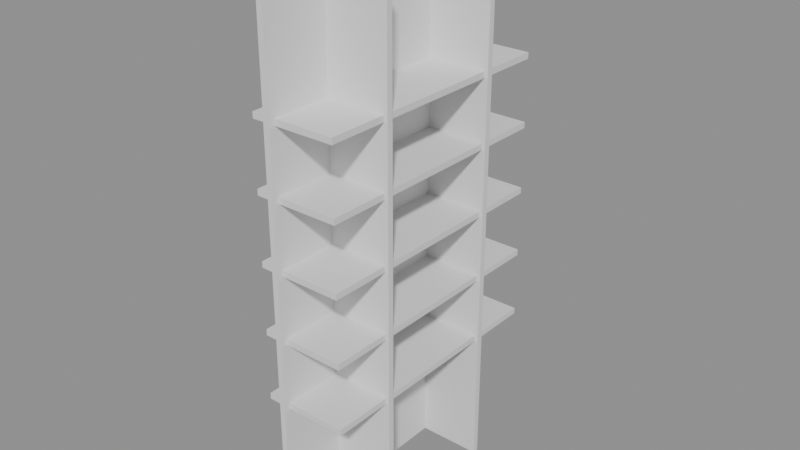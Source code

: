 # Source: p0023.blend  (saved by Blender 4.5.90; exported with 4.5.12 LTS)
import bpy
from mathutils import Matrix  # noqa: F401  (used for matrix-valued properties, if any)

bpy.ops.wm.read_factory_settings(use_empty=True)
scene = bpy.context.scene
scene.name = 'Scene'

# ---- collections
col_asset_p0023 = bpy.data.collections.new('Asset_p0023'); scene.collection.children.link(col_asset_p0023)

# ---- meshes
me_cube_003 = bpy.data.meshes.new('Cube.003')
me_cube_003.from_pydata([(-0.28, -0.86, -0.02), (-0.28, -0.86, 0.02), (-0.28, 0.86, -0.02), (-0.28, 0.86, 0.02), (0.28, -0.86, -0.02), (0.28, -0.86, 0.02), (0.28, 0.86, -0.02), (0.28, 0.86, 0.02)], [], [(0, 1, 3, 2), (2, 3, 7, 6), (6, 7, 5, 4), (4, 5, 1, 0), (2, 6, 4, 0), (7, 3, 1, 5)])
_uv = me_cube_003.uv_layers.new(name='UVMap')
_uv.uv.foreach_set('vector', [0.375, 0.0, 0.625, 0.0, 0.625, 0.25, 0.375, 0.25, 0.375, 0.25, 0.625, 0.25, 0.625, 0.5, 0.375, 0.5, 0.375, 0.5, 0.625, 0.5, 0.625, 0.75, 0.375, 0.75, 0.375, 0.75, 0.625, 0.75, 0.625, 1.0, 0.375, 1.0, 0.125, 0.5, 0.375, 0.5, 0.375, 0.75, 0.125, 0.75, 0.625, 0.5, 0.875, 0.5, 0.875, 0.75, 0.625, 0.75])
me_cube_003.update()
me_cube_004 = bpy.data.meshes.new('Cube.004')
me_cube_004.from_pydata([(-0.28, -0.86, -0.02), (-0.28, -0.86, 0.02), (-0.28, 0.86, -0.02), (-0.28, 0.86, 0.02), (0.28, -0.86, -0.02), (0.28, -0.86, 0.02), (0.28, 0.86, -0.02), (0.28, 0.86, 0.02)], [], [(0, 1, 3, 2), (2, 3, 7, 6), (6, 7, 5, 4), (4, 5, 1, 0), (2, 6, 4, 0), (7, 3, 1, 5)])
_uv = me_cube_004.uv_layers.new(name='UVMap')
_uv.uv.foreach_set('vector', [0.375, 0.0, 0.625, 0.0, 0.625, 0.25, 0.375, 0.25, 0.375, 0.25, 0.625, 0.25, 0.625, 0.5, 0.375, 0.5, 0.375, 0.5, 0.625, 0.5, 0.625, 0.75, 0.375, 0.75, 0.375, 0.75, 0.625, 0.75, 0.625, 1.0, 0.375, 1.0, 0.125, 0.5, 0.375, 0.5, 0.375, 0.75, 0.125, 0.75, 0.625, 0.5, 0.875, 0.5, 0.875, 0.75, 0.625, 0.75])
me_cube_004.update()
me_cube_005 = bpy.data.meshes.new('Cube.005')
me_cube_005.from_pydata([(-0.28, -0.86, -0.02), (-0.28, -0.86, 0.02), (-0.28, 0.86, -0.02), (-0.28, 0.86, 0.02), (0.28, -0.86, -0.02), (0.28, -0.86, 0.02), (0.28, 0.86, -0.02), (0.28, 0.86, 0.02)], [], [(0, 1, 3, 2), (2, 3, 7, 6), (6, 7, 5, 4), (4, 5, 1, 0), (2, 6, 4, 0), (7, 3, 1, 5)])
_uv = me_cube_005.uv_layers.new(name='UVMap')
_uv.uv.foreach_set('vector', [0.375, 0.0, 0.625, 0.0, 0.625, 0.25, 0.375, 0.25, 0.375, 0.25, 0.625, 0.25, 0.625, 0.5, 0.375, 0.5, 0.375, 0.5, 0.625, 0.5, 0.625, 0.75, 0.375, 0.75, 0.375, 0.75, 0.625, 0.75, 0.625, 1.0, 0.375, 1.0, 0.125, 0.5, 0.375, 0.5, 0.375, 0.75, 0.125, 0.75, 0.625, 0.5, 0.875, 0.5, 0.875, 0.75, 0.625, 0.75])
me_cube_005.update()
me_cube_006 = bpy.data.meshes.new('Cube.006')
me_cube_006.from_pydata([(-0.28, -0.86, -0.02), (-0.28, -0.86, 0.02), (-0.28, 0.86, -0.02), (-0.28, 0.86, 0.02), (0.28, -0.86, -0.02), (0.28, -0.86, 0.02), (0.28, 0.86, -0.02), (0.28, 0.86, 0.02)], [], [(0, 1, 3, 2), (2, 3, 7, 6), (6, 7, 5, 4), (4, 5, 1, 0), (2, 6, 4, 0), (7, 3, 1, 5)])
_uv = me_cube_006.uv_layers.new(name='UVMap')
_uv.uv.foreach_set('vector', [0.375, 0.0, 0.625, 0.0, 0.625, 0.25, 0.375, 0.25, 0.375, 0.25, 0.625, 0.25, 0.625, 0.5, 0.375, 0.5, 0.375, 0.5, 0.625, 0.5, 0.625, 0.75, 0.375, 0.75, 0.375, 0.75, 0.625, 0.75, 0.625, 1.0, 0.375, 1.0, 0.125, 0.5, 0.375, 0.5, 0.375, 0.75, 0.125, 0.75, 0.625, 0.5, 0.875, 0.5, 0.875, 0.75, 0.625, 0.75])
me_cube_006.update()
me_cube_007 = bpy.data.meshes.new('Cube.007')
me_cube_007.from_pydata([(-0.28, -0.86, -0.02), (-0.28, -0.86, 0.02), (-0.28, 0.86, -0.02), (-0.28, 0.86, 0.02), (0.28, -0.86, -0.02), (0.28, -0.86, 0.02), (0.28, 0.86, -0.02), (0.28, 0.86, 0.02)], [], [(0, 1, 3, 2), (2, 3, 7, 6), (6, 7, 5, 4), (4, 5, 1, 0), (2, 6, 4, 0), (7, 3, 1, 5)])
_uv = me_cube_007.uv_layers.new(name='UVMap')
_uv.uv.foreach_set('vector', [0.375, 0.0, 0.625, 0.0, 0.625, 0.25, 0.375, 0.25, 0.375, 0.25, 0.625, 0.25, 0.625, 0.5, 0.375, 0.5, 0.375, 0.5, 0.625, 0.5, 0.625, 0.75, 0.375, 0.75, 0.375, 0.75, 0.625, 0.75, 0.625, 1.0, 0.375, 1.0, 0.125, 0.5, 0.375, 0.5, 0.375, 0.75, 0.125, 0.75, 0.625, 0.5, 0.875, 0.5, 0.875, 0.75, 0.625, 0.75])
me_cube_007.update()
me_cube_001 = bpy.data.meshes.new('Cube.001')
me_cube_001.from_pydata([(-0.3, -0.02, -1.8), (-0.3, -0.02, 1.8), (-0.3, 0.02, -1.8), (-0.3, 0.02, 1.8), (0.3, -0.02, -1.8), (0.3, -0.02, 1.8), (0.3, 0.02, -1.8), (0.3, 0.02, 1.8)], [], [(0, 1, 3, 2), (2, 3, 7, 6), (6, 7, 5, 4), (4, 5, 1, 0), (2, 6, 4, 0), (7, 3, 1, 5)])
_uv = me_cube_001.uv_layers.new(name='UVMap')
_uv.uv.foreach_set('vector', [0.375, 0.0, 0.625, 0.0, 0.625, 0.25, 0.375, 0.25, 0.375, 0.25, 0.625, 0.25, 0.625, 0.5, 0.375, 0.5, 0.375, 0.5, 0.625, 0.5, 0.625, 0.75, 0.375, 0.75, 0.375, 0.75, 0.625, 0.75, 0.625, 1.0, 0.375, 1.0, 0.125, 0.5, 0.375, 0.5, 0.375, 0.75, 0.125, 0.75, 0.625, 0.5, 0.875, 0.5, 0.875, 0.75, 0.625, 0.75])
me_cube_001.update()
me_cube = bpy.data.meshes.new('Cube')
me_cube.from_pydata([(-0.3, -0.02, -1.8), (-0.3, -0.02, 1.8), (-0.3, 0.02, -1.8), (-0.3, 0.02, 1.8), (0.3, -0.02, -1.8), (0.3, -0.02, 1.8), (0.3, 0.02, -1.8), (0.3, 0.02, 1.8)], [], [(0, 1, 3, 2), (2, 3, 7, 6), (6, 7, 5, 4), (4, 5, 1, 0), (2, 6, 4, 0), (7, 3, 1, 5)])
_uv = me_cube.uv_layers.new(name='UVMap')
_uv.uv.foreach_set('vector', [0.375, 0.0, 0.625, 0.0, 0.625, 0.25, 0.375, 0.25, 0.375, 0.25, 0.625, 0.25, 0.625, 0.5, 0.375, 0.5, 0.375, 0.5, 0.625, 0.5, 0.625, 0.75, 0.375, 0.75, 0.375, 0.75, 0.625, 0.75, 0.625, 1.0, 0.375, 1.0, 0.125, 0.5, 0.375, 0.5, 0.375, 0.75, 0.125, 0.75, 0.625, 0.5, 0.875, 0.5, 0.875, 0.75, 0.625, 0.75])
me_cube.update()
me_cube_002 = bpy.data.meshes.new('Cube.002')
me_cube_002.from_pydata([(-0.02, -0.9, -1.8), (-0.02, -0.9, 1.8), (-0.02, 0.9, -1.8), (-0.02, 0.9, 1.8), (0.02, -0.9, -1.8), (0.02, -0.9, 1.8), (0.02, 0.9, -1.8), (0.02, 0.9, 1.8)], [], [(0, 1, 3, 2), (2, 3, 7, 6), (6, 7, 5, 4), (4, 5, 1, 0), (2, 6, 4, 0), (7, 3, 1, 5)])
_uv = me_cube_002.uv_layers.new(name='UVMap')
_uv.uv.foreach_set('vector', [0.375, 0.0, 0.625, 0.0, 0.625, 0.25, 0.375, 0.25, 0.375, 0.25, 0.625, 0.25, 0.625, 0.5, 0.375, 0.5, 0.375, 0.5, 0.625, 0.5, 0.625, 0.75, 0.375, 0.75, 0.375, 0.75, 0.625, 0.75, 0.625, 1.0, 0.375, 1.0, 0.125, 0.5, 0.375, 0.5, 0.375, 0.75, 0.125, 0.75, 0.625, 0.5, 0.875, 0.5, 0.875, 0.75, 0.625, 0.75])
me_cube_002.update()

# ---- objects
ob_balda_1 = bpy.data.objects.new('Balda_1', me_cube_003)
ob_balda_2 = bpy.data.objects.new('Balda_2', me_cube_004)
ob_balda_3 = bpy.data.objects.new('Balda_3', me_cube_005)
ob_balda_4 = bpy.data.objects.new('Balda_4', me_cube_006)
ob_balda_5 = bpy.data.objects.new('Balda_5', me_cube_007)
ob_lateralderecho = bpy.data.objects.new('LateralDerecho', me_cube_001)
ob_lateralizquierdo = bpy.data.objects.new('LateralIzquierdo', me_cube)
ob_paneltrasero = bpy.data.objects.new('PanelTrasero', me_cube_002)

# ---- transforms, parenting, visibility, modifiers, constraints
ob_balda_1.location = (0.0, 0.0, 0.01)
ob_balda_2.location = (0.0, 0.0, 0.455)
ob_balda_3.location = (0.0, 0.0, 0.9)
ob_balda_4.location = (0.0, 0.0, 1.345)
ob_balda_5.location = (0.0, 0.0, 1.79)
ob_lateralderecho.location = (0.0, -0.44, 0.9)
ob_lateralizquierdo.location = (0.0, 0.44, 0.9)
ob_paneltrasero.location = (-0.14, 0.0, 0.9)

# ---- collection membership
col_asset_p0023.objects.link(ob_balda_1)
col_asset_p0023.objects.link(ob_balda_2)
col_asset_p0023.objects.link(ob_balda_3)
col_asset_p0023.objects.link(ob_balda_4)
col_asset_p0023.objects.link(ob_balda_5)
col_asset_p0023.objects.link(ob_lateralderecho)
col_asset_p0023.objects.link(ob_lateralizquierdo)
col_asset_p0023.objects.link(ob_paneltrasero)

# ---- scene / render settings (as saved in the file)
scene.frame_start = 1; scene.frame_end = 250; scene.frame_set(1)
scene.render.engine = 'BLENDER_EEVEE_NEXT'
bpy.context.view_layer.update()

# ---- added for rendering (the .blend has no active camera and no usable light): camera, sun + grey world if the file has none
cam_auto = bpy.data.cameras.new('AutoCamera')
cam_auto.lens = 50.0
cam_auto.sensor_width = 36.0
cam_auto.clip_end = 1000.0
ob_auto_camera = bpy.data.objects.new('AutoCamera', cam_auto)
scene.collection.objects.link(ob_auto_camera)
ob_auto_camera.location = (3.76511, -4.51813, 3.91209)
ob_auto_camera.rotation_euler = (1.09748, -7.21219e-08, 0.694738)
scene.camera = ob_auto_camera
light_auto_sun = bpy.data.lights.new('AutoSun', 'SUN')
light_auto_sun.energy = 3.0
light_auto_sun.angle = 0.0523599
ob_auto_sun = bpy.data.objects.new('AutoSun', light_auto_sun)
scene.collection.objects.link(ob_auto_sun)
ob_auto_sun.rotation_euler = (0.872665, 0.174533, 0.523599)
if scene.world is None:
    world_auto = bpy.data.worlds.new('AutoWorld')
    world_auto.color = (0.3, 0.3, 0.3)
    scene.world = world_auto
bpy.context.view_layer.update()
